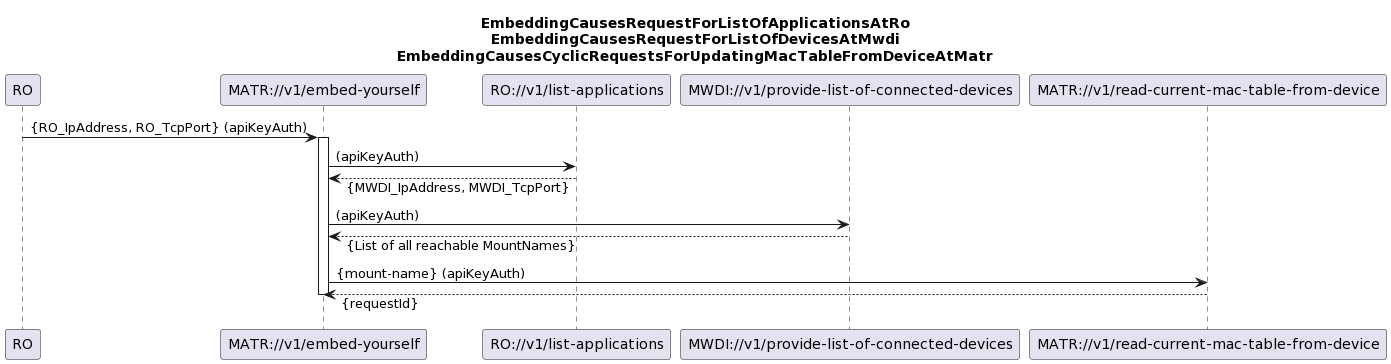

The diagram above was rendered by PlantUML. Its source (embedded in the PNG):
@startuml
skinparam responseMessageBelowArrow true

title 
EmbeddingCausesRequestForListOfApplicationsAtRo
EmbeddingCausesRequestForListOfDevicesAtMwdi
EmbeddingCausesCyclicRequestsForUpdatingMacTableFromDeviceAtMatr
end title

participant RO
participant "MATR://v1/embed-yourself"
participant "RO://v1/list-applications"
participant "MWDI://v1/provide-list-of-connected-devices" as Mwdi
participant "MATR://v1/read-current-mac-table-from-device"

"RO" -> "MATR://v1/embed-yourself": {RO_IpAddress, RO_TcpPort} (apiKeyAuth)

activate "MATR://v1/embed-yourself"
"MATR://v1/embed-yourself" -> "RO://v1/list-applications": (apiKeyAuth)
"RO://v1/list-applications" --> "MATR://v1/embed-yourself": {MWDI_IpAddress, MWDI_TcpPort}

"MATR://v1/embed-yourself" -> Mwdi: (apiKeyAuth)
Mwdi --> "MATR://v1/embed-yourself": {List of all reachable MountNames}

"MATR://v1/embed-yourself" -> "MATR://v1/read-current-mac-table-from-device": {mount-name} (apiKeyAuth)
"MATR://v1/read-current-mac-table-from-device" --> "MATR://v1/embed-yourself": {requestId}
deactivate "MATR://v1/embed-yourself"
@enduml